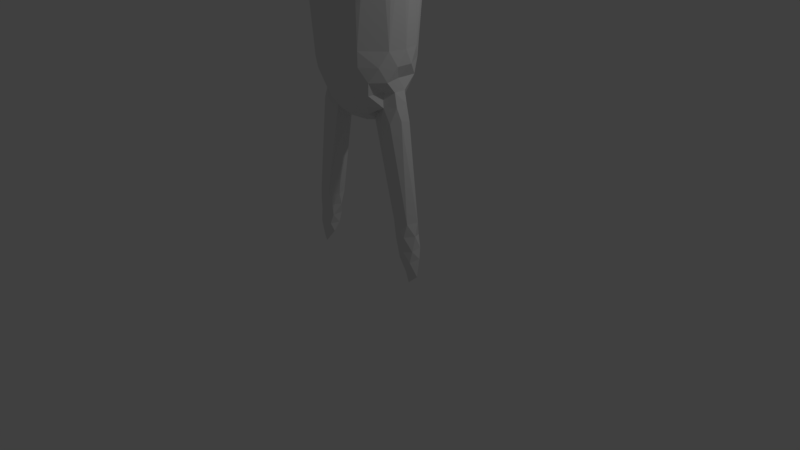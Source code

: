 # Source: char.blend  (saved by Blender 2.79.0; exported with 4.5.12 LTS)
import bpy
from mathutils import Matrix  # noqa: F401  (used for matrix-valued properties, if any)

bpy.ops.wm.read_factory_settings(use_empty=True)
scene = bpy.context.scene
scene.name = 'Scene'

# ---- collections
col_collection_1 = bpy.data.collections.new('Collection 1'); scene.collection.children.link(col_collection_1)

# ---- world
world_world = bpy.data.worlds.new('World'); scene.world = world_world
world_world.color = (0.05088, 0.05088, 0.05088)
world_world.use_sun_shadow = False
world_world.sun_shadow_jitter_overblur = 0.0
world_world.cycles.sampling_method = 'MANUAL'

# ---- cameras
cam_camera = bpy.data.cameras.new('Camera')
cam_camera.clip_end = 100.0
cam_camera.lens = 35.0
cam_camera.sensor_width = 32.0
cam_camera.sensor_height = 18.0
cam_camera.ortho_scale = 7.314
cam_camera.dof.focus_distance = 0.0
cam_camera.dof.aperture_fstop = 128.0

# ---- lights
light_lamp = bpy.data.lights.new('Lamp', 'POINT')
light_lamp.transmission_factor = 0.0
light_lamp.cutoff_distance = 30.0
light_lamp.energy = 100.0
light_lamp.shadow_buffer_clip_start = 1.001
light_lamp.shadow_soft_size = 0.1
light_lamp.shadow_maximum_resolution = 0.006
light_lamp.use_absolute_resolution = True

# ---- meshes
me_sphere_006 = bpy.data.meshes.new('Sphere.006')
me_sphere_006.from_pydata([(0.4116, 0.1432, -3.474), (0.7881, 0.1366, -5.678), (0.5671, 0.1788, -3.939), (0.7582, 0.1549, -5.209), (0.7766, 0.1538, -5.373), (0.5746, 0.09575, -3.604), (0.4894, 0.04429, -3.315), (0.6295, 0.06702, -3.741), (0.6751, 0.07183, -3.954), (0.882, 0.05722, -5.486), (0.8501, 0.03626, -5.162), (0.8987, 0.02458, -5.633), (0.5562, -0.003234, -3.451), (0.8728, -0.03562, -5.326), (0.8916, -0.01564, -5.875), (0.6671, -0.07757, -3.924), (0.5746, -0.09575, -3.604), (0.6165, -0.1057, -3.773), (0.8673, -0.08872, -5.519), (0.8026, -0.1222, -5.17), (0.8433, -0.1135, -5.669), (0.407, -0.07431, -3.25), (0.4659, -0.1335, -3.466), (0.5664, -0.1819, -3.972), (0.7722, -0.1549, -5.342), (0.4356, -0.1675, -3.626), (0.4628, -0.1854, -3.797), (0.734, -0.1573, -5.51), (0.7811, -0.1171, -5.807), (0.662, -0.1664, -5.225), (0.7877, -0.06357, -5.974), (0.3908, -0.1643, -3.999), (0.6239, -0.1355, -5.398), (0.3125, -0.09895, -3.49), (0.2994, -0.09038, -3.647), (0.3155, -0.1057, -3.821), (0.6453, -0.08171, -5.674), (0.2949, -0.04429, -3.346), (0.5328, -0.0679, -5.212), (0.5479, -0.003228, -5.378), (0.5818, -0.003229, -5.534), (0.6605, -0.003234, -5.803), (0.3054, 0.03497, -4.013), (0.2829, 0.0518, -3.495), (0.2847, 0.06112, -3.649), (0.2956, 0.06797, -3.824), (0.5508, 0.0912, -5.242), (0.6417, 0.07634, -5.674), (0.6236, 0.1401, -5.366), (0.6535, 0.1326, -5.523), (0.7478, 0.0739, -5.916), (0.3484, 0.09847, -3.338), (0.4245, 0.1819, -3.994), (0.4034, 0.1637, -3.631), (0.9859, 0.1537, -1.436), (2.923, 0.1382, -1.498), (2.751, 0.1536, -1.508), (1.145, 0.1383, -1.498), (0.8393, 0.1173, -1.484), (3.075, 0.0541, -1.536), (2.751, -1.954e-05, -1.591), (1.145, -5.013e-06, -1.572), (0.8393, -0.02752, -1.544), (3.199, -0.04255, -1.508), (0.7107, -0.08481, -1.491), (2.751, -0.1537, -1.508), (2.563, -0.1631, -1.515), (0.8393, -0.1383, -1.433), (2.563, -0.1924, -1.368), (2.751, -0.1707, -1.335), (1.145, -0.1537, -1.342), (0.9859, -0.1303, -1.319), (2.563, -0.109, -1.243), (0.8393, -0.07836, -1.289), (3.075, -0.02761, -1.267), (2.923, -0.03246, -1.243), (2.751, -0.03607, -1.225), (0.6053, 0.03606, -1.319), (2.751, 0.1306, -1.275), (2.563, 0.1631, -1.297), (2.563, 0.1924, -1.444), (1.31, 0.1199, -1.526), (2.563, 0.109, -1.569), (0.6053, 0.03606, -1.493), (0.9859, 0.03057, -1.559), (2.923, -2.112e-05, -1.572), (2.563, -0.03829, -1.598), (1.31, -0.0331, -1.572), (2.923, -0.1383, -1.498), (1.145, -0.1383, -1.498), (0.9859, -0.1303, -1.493), (3.349, -0.03607, -1.421), (1.31, -0.1567, -1.471), (3.075, -0.1387, -1.433), (0.5269, -0.06491, -1.406), (2.923, -0.1537, -1.342), (3.199, -0.09241, -1.344), (1.31, -0.141, -1.312), (1.145, -0.03246, -1.243), (1.31, -6.469e-06, -1.236), (2.563, 0.03825, -1.213), (0.9859, 0.05997, -1.261), (0.8393, 0.07835, -1.289), (1.145, 0.1176, -1.288), (3.199, 0.09236, -1.344), (2.923, 0.1382, -1.313), (1.31, 0.141, -1.312), (-0.6873, 0.1632, -5.372), (-0.3803, 0.1536, -3.794), (-0.5763, 0.1199, -5.221), (-0.614, 0.08706, -5.543), (-0.3303, 0.07507, -3.991), (-0.6357, 0.05397, -5.688), (-0.558, 0.03245, -5.391), (-0.2966, -0.02759, -3.479), (-0.2949, -0.03244, -3.632), (-0.5304, -0.03309, -5.228), (-0.3303, -0.07507, -3.991), (-0.614, -0.08706, -5.543), (-0.666, -0.09973, -5.684), (-0.3543, -0.09239, -3.344), (-0.6307, -0.1567, -5.213), (-0.7992, -0.09423, -5.901), (-0.4008, -0.03827, -3.186), (-0.4611, -0.1387, -3.454), (-0.5474, -0.1924, -3.959), (-0.7731, -0.1537, -5.52), (-0.7823, -0.1537, -5.357), (-0.818, -0.1303, -5.661), (-0.7881, -0.141, -5.189), (-0.6708, -0.109, -3.94), (-0.8807, -0.03246, -5.343), (-0.8949, -0.03057, -5.501), (-0.593, 0.09239, -3.587), (-0.6173, 0.1631, -3.948), (-0.7881, 0.141, -5.189), (-0.851, 0.07835, -5.893), (-0.8022, 0.1448, -5.515), (-0.7918, 0.1383, -5.665), (-0.4065, 0.1387, -3.462), (-0.4717, 0.1924, -3.97), (-0.3933, 0.1536, -3.617), (-0.324, 0.06173, -3.349), (-0.6673, -0.0234, -5.814), (-0.313, -0.07071, -3.804), (-0.603, -0.1176, -5.384), (-0.3933, -0.1536, -3.617), (-0.5517, -0.1707, -3.768), (-0.5068, -0.06173, -3.321), (-0.8452, -0.01838, -6.022), (-0.8932, -0.0459, -5.78), (-0.661, -0.03605, -3.752), (-0.8626, -1.002e-07, -5.178), (-0.6998, 0.03827, -3.936), (-0.9014, 0.02751, -5.649), (-0.611, 0.1307, -3.76), (-0.8357, 0.1176, -5.349), (-0.4764, 0.09239, -3.326), (-2.751, 0.1307, -1.275), (-2.563, 0.1387, -1.267), (-1.31, 0.1199, -1.286), (-0.7107, 0.08481, -1.321), (-0.8393, -2.632e-07, -1.265), (-2.751, -0.03605, -1.225), (-1.31, -0.03309, -1.239), (-0.5269, -0.02484, -1.346), (-2.563, -0.1387, -1.267), (-2.751, -0.1707, -1.335), (-0.8393, -0.1383, -1.378), (-3.075, -0.1387, -1.433), (-3.349, -0.03244, -1.427), (-2.923, -0.1383, -1.498), (-2.751, -0.1536, -1.508), (-1.31, -0.141, -1.5), (-1.145, -0.1383, -1.498), (-3.199, -0.06173, -1.498), (-0.6053, -0.05235, -1.484), (-0.8393, -0.05397, -1.536), (-2.923, -1.949e-06, -1.572), (-3.199, 0.09239, -1.468), (-2.923, 0.1383, -1.498), (-1.31, 0.141, -1.5), (-2.563, 0.1812, -1.481), (-3.075, 0.1387, -1.378), (-0.8393, 0.1383, -1.378), (-2.923, 0.1383, -1.313), (-1.145, 0.1383, -1.313), (-3.199, 0.06173, -1.313), (-0.9859, 0.03057, -1.252), (-2.563, -1.701e-06, -1.21), (-1.145, -5.26e-07, -1.239), (-3.075, -0.02759, -1.267), (-2.923, -0.03244, -1.243), (-0.7107, -0.06663, -1.306), (-3.199, -0.09239, -1.344), (-1.145, -0.1383, -1.313), (-0.9859, -0.1303, -1.319), (-2.923, -0.1536, -1.342), (-1.31, -0.1567, -1.341), (-2.563, -0.1812, -1.481), (-0.9859, -0.1303, -1.493), (-2.563, -0.07507, -1.587), (-2.751, -1.841e-06, -1.591), (-1.31, -6.198e-07, -1.575), (-1.145, -4.754e-07, -1.572), (-3.075, 0.02759, -1.544), (-0.9859, 0.03057, -1.559), (-2.563, 0.07506, -1.587), (-2.751, 0.1536, -1.508), (-1.145, 0.1537, -1.469), (-0.9859, 0.1537, -1.436), (0.0, 0.7846, -1.687), (0.1104, 0.5548, -1.109), (0.1531, 0.7696, -1.687), (0.1223, 0.6148, -3.467), (0.2546, 0.6145, -1.28), (0.2828, 0.6828, -1.475), (0.3003, 0.7249, -1.687), (0.2596, 0.6268, -3.1), (0.2547, 0.6148, -3.287), (0.3143, 0.4704, -1.109), (0.4359, 0.6524, -1.687), (0.2665, 0.3989, -3.777), (0.1442, 0.2159, -3.984), (0.5548, 0.5548, -1.687), (0.4705, 0.4705, -3.287), (0.3989, 0.3989, -3.632), (0.1298, 0.08671, -0.8005), (0.5212, 0.3482, -3.467), (0.3989, 0.2665, -3.777), (0.1101, 0.07354, -4.039), (0.5226, 0.2165, -1.109), (0.6828, 0.2828, -1.475), (0.7249, 0.3003, -1.687), (0.4705, 0.09359, -3.777), (0.3061, -2.553e-07, -0.8647), (0.6785, -2.921e-07, -3.1), (0.4359, -0.08671, -0.969), (0.5226, -0.2165, -1.109), (0.6145, -0.2546, -1.28), (0.7249, -0.3003, -1.687), (0.2546, -0.1701, -0.8647), (0.6524, -0.4359, -1.687), (0.4704, -0.4704, -1.28), (0.5548, -0.5548, -1.687), (0.3989, -0.3989, -3.632), (0.3392, -0.3392, -3.777), (0.2469, -0.3696, -0.969), (0.4106, -0.6145, -1.475), (0.4359, -0.6524, -1.687), (0.3769, -0.5641, -3.1), (0.2165, -0.5226, -1.109), (0.3003, -0.7249, -1.687), (0.2399, -0.5791, -3.467), (0.09936, -0.2399, -3.984), (0.1324, -0.6654, -3.1), (0.07354, -0.3697, -3.896), (-6.835e-08, -0.7846, -1.687), (-2.761e-09, -0.4798, -3.777), (-0.08671, -0.4359, -0.969), (-0.1442, -0.7249, -1.475), (-0.1298, -0.6527, -3.287), (-0.2165, -0.5226, -1.109), (-0.2399, -0.5791, -3.467), (-0.1442, -0.3482, -3.896), (-0.3696, -0.5531, -1.28), (-0.4106, -0.6145, -1.475), (-0.4359, -0.6524, -1.687), (-0.3769, -0.5641, -3.1), (-0.3697, -0.5533, -3.287), (-0.4432, -0.4432, -3.467), (-0.1836, -0.1836, -3.984), (-0.3696, -0.2469, -0.969), (-0.5641, -0.3769, -3.1), (-0.5533, -0.3697, -3.287), (-0.5791, -0.2399, -3.467), (-0.4359, -0.08671, -0.969), (-0.6654, -0.1324, -3.1), (-0.1561, -2.494e-07, -0.8005), (-0.4798, -1.606e-07, -3.777), (-0.3003, 0.05973, -0.8647), (-0.4359, 0.08671, -0.969), (-0.6654, 0.1324, -3.1), (-0.6527, 0.1298, -3.287), (-0.6145, 0.2546, -1.28), (-0.5791, 0.2399, -3.467), (-0.3696, 0.2469, -0.969), (-0.5641, 0.3769, -3.1), (-0.5533, 0.3697, -3.287), (-0.4691, 0.3134, -3.632), (-0.2165, 0.2165, -0.8647), (-0.4703, 0.4703, -1.28), (-0.5548, 0.5548, -1.687), (-0.4432, 0.4432, -3.467), (-0.3392, 0.3392, -3.777), (-0.2469, 0.3696, -0.969), (-0.3143, 0.4703, -1.109), (-0.07354, 0.1101, -4.039), (-0.2546, 0.6145, -1.28), (-0.3003, 0.7249, -1.687), (-0.1836, 0.4432, -3.777), (-0.05973, 0.3003, -0.8647), (-0.1442, 0.7249, -1.475), (-0.1298, 0.6526, -3.287), (-0.1223, 0.6148, -3.467), (-0.05065, 0.2547, -3.984), (0.0, 0.4445, -0.969), (0.0, 0.6652, -1.28), (0.1701, 0.4106, -0.969), (0.2159, 0.5212, -3.632), (0.1442, 0.3482, -3.896), (0.1701, 0.2546, -0.8647), (0.3482, 0.5212, -3.467), (0.3143, 0.3143, -0.969), (0.4704, 0.4704, -1.28), (0.5226, 0.5226, -1.475), (0.4798, 0.4798, -3.1), (0.6524, 0.4359, -1.687), (0.3134, 0.2094, -3.896), (0.6145, 0.2546, -1.28), (0.6268, 0.2596, -3.1), (0.4359, 0.08671, -0.969), (0.7696, 0.1531, -1.687), (0.6527, 0.1298, -3.287), (0.5657, -2.553e-07, -1.109), (0.7846, -3.15e-07, -1.687), (0.7696, -0.1531, -1.687), (0.6527, -0.1298, -3.287), (0.6268, -0.2596, -3.1), (0.5791, -0.2399, -3.467), (0.2399, -0.09936, -3.984), (0.3696, -0.2469, -0.969), (0.6145, -0.4106, -1.475), (0.5533, -0.3697, -3.287), (0.1104, -0.1104, -0.8005), (0.4, -0.4, -1.109), (0.4432, -0.4432, -3.467), (0.2665, -0.2665, -3.896), (0.0936, -0.0936, -4.039), (0.3697, -0.5533, -3.287), (0.1172, -0.2828, -0.8647), (0.2546, -0.6145, -1.28), (0.2159, -0.5212, -3.632), (0.1836, -0.4432, -3.777), (0.08671, -0.4359, -0.969), (0.1442, -0.7249, -1.475), (0.1531, -0.7696, -1.687), (0.1298, -0.6527, -3.287), (-2.067e-08, -0.5657, -1.109), (-6.835e-08, -0.6652, -1.28), (5.79e-08, -0.6268, -3.467), (-4.32e-08, -0.5641, -3.632), (-0.05973, -0.3003, -0.8647), (-0.1531, -0.7696, -1.687), (-0.1324, -0.6654, -3.1), (-0.05065, -0.2547, -3.984), (-0.05973, -0.1442, -0.8005), (-0.3003, -0.7249, -1.687), (-0.2159, -0.5212, -3.632), (-0.1836, -0.4432, -3.777), (-0.2469, -0.3696, -0.969), (-0.5548, -0.5548, -1.687), (-0.3392, -0.3392, -3.777), (-0.4704, -0.3143, -1.109), (-0.5531, -0.3696, -1.28), (-0.6145, -0.4106, -1.475), (-0.6524, -0.4359, -1.687), (-0.4691, -0.3134, -3.632), (-0.3134, -0.2094, -3.896), (-0.2828, -0.1172, -0.8647), (-0.7249, -0.3003, -1.687), (-0.1223, -0.05065, -4.039), (-0.5548, -0.1104, -1.109), (-0.7249, -0.1442, -1.475), (-0.7696, -0.1531, -1.687), (-0.6527, -0.1298, -3.287), (-0.7846, -7.653e-08, -1.687), (-0.6268, -2.516e-07, -3.467), (-0.5548, 0.1104, -1.109), (-0.7696, 0.1531, -1.687), (-0.6828, 0.2828, -1.475), (-0.7249, 0.3003, -1.687), (-0.4704, 0.3143, -1.109), (-0.6524, 0.4359, -1.687), (-0.2665, 0.2665, -3.896), (-0.4106, 0.6145, -1.475), (-0.4359, 0.6524, -1.687), (-0.3769, 0.5641, -3.1), (-0.3697, 0.5533, -3.287), (-0.3134, 0.4691, -3.632), (-0.05973, 0.1442, -0.8005), (-0.1104, 0.5548, -1.109), (-0.1531, 0.7696, -1.687), (-0.1324, 0.6654, -3.1), (-0.1101, 0.5533, -3.632), (1.186e-07, 0.4798, -3.777), (0.0, 0.2472, 0.7608), (0.0, 0.6472, 0.4702), (0.0, 0.7608, 0.2472), (0.0, 0.8, -3.497e-08), (0.0, 0.4702, -0.6472), (0.1799, 0.4344, 0.6472), (0.2477, 0.5979, 0.4702), (0.2912, 0.7029, 0.2472), (0.3061, 0.7391, -3.497e-08), (0.2912, 0.7029, -0.2472), (0.2477, 0.5979, -0.4702), (0.1799, 0.4344, -0.6472), (0.1748, 0.1748, 0.7608), (0.3325, 0.3325, 0.6472), (0.4576, 0.4576, 0.4702), (0.538, 0.538, 0.2472), (0.5657, 0.5657, -3.497e-08), (0.538, 0.538, -0.2472), (0.4576, 0.4576, -0.4702), (0.3325, 0.3325, -0.6472), (0.4344, 0.1799, 0.6472), (0.5979, 0.2477, 0.4702), (0.7029, 0.2912, 0.2472), (0.7391, 0.3061, -3.497e-08), (0.7029, 0.2912, -0.2472), (0.5979, 0.2477, -0.4702), (0.4344, 0.1799, -0.6472), (0.2472, -2.955e-07, 0.7608), (0.4702, -3.179e-07, 0.6472), (0.6472, -3.477e-07, 0.4702), (0.7608, -3.775e-07, 0.2472), (0.8, -3.477e-07, -3.497e-08), (0.7608, -4.073e-07, -0.2472), (0.6472, -3.477e-07, -0.4702), (0.4702, -3.179e-07, -0.6472), (0.4344, -0.1799, 0.6472), (0.5979, -0.2477, 0.4702), (0.7029, -0.2912, 0.2472), (0.7391, -0.3061, -3.497e-08), (0.7029, -0.2912, -0.2472), (0.5979, -0.2477, -0.4702), (0.4344, -0.1799, -0.6472), (0.1748, -0.1748, 0.7608), (0.3325, -0.3325, 0.6472), (0.4576, -0.4576, 0.4702), (0.538, -0.538, 0.2472), (0.5657, -0.5657, -3.497e-08), (0.538, -0.538, -0.2472), (0.4576, -0.4576, -0.4702), (0.3325, -0.3325, -0.6472), (0.1799, -0.4344, 0.6472), (0.2477, -0.5979, 0.4702), (0.2912, -0.7029, 0.2472), (0.3061, -0.7391, -3.497e-08), (0.2912, -0.7029, -0.2472), (0.2477, -0.5979, -0.4702), (0.1799, -0.4344, -0.6472), (-7.161e-08, -0.2472, 0.7608), (-1.387e-07, -0.4702, 0.6472), (-1.536e-07, -0.6472, 0.4702), (-1.387e-07, -0.7608, 0.2472), (-1.089e-07, -0.8, -3.497e-08), (-1.983e-07, -0.7608, -0.2472), (-1.536e-07, -0.6472, -0.4702), (-1.387e-07, -0.4702, -0.6472), (-0.1799, -0.4344, 0.6472), (-0.2477, -0.5979, 0.4702), (-0.2912, -0.7029, 0.2472), (-0.3061, -0.7391, -3.497e-08), (-0.2912, -0.7029, -0.2472), (-0.2477, -0.5979, -0.4702), (-0.1799, -0.4344, -0.6472), (-0.1748, -0.1748, 0.7608), (-0.3325, -0.3325, 0.6472), (-0.4576, -0.4576, 0.4702), (-0.538, -0.538, 0.2472), (-0.5657, -0.5657, -3.497e-08), (-0.538, -0.538, -0.2472), (-0.4576, -0.4576, -0.4702), (-0.3325, -0.3325, -0.6472), (-2.408e-07, -3.604e-07, 0.8), (-0.4344, -0.1799, 0.6472), (-0.5979, -0.2477, 0.4702), (-0.7029, -0.2912, 0.2472), (-0.7391, -0.3061, -3.497e-08), (-0.7029, -0.2912, -0.2472), (-0.5979, -0.2477, -0.4702), (-0.4344, -0.1799, -0.6472), (-0.2472, -1.391e-07, 0.7608), (-0.4702, -4.964e-08, 0.6472), (-0.6472, 9.96e-09, 0.4702), (-0.7608, -4.964e-08, 0.2472), (-0.8, -4.964e-08, -3.497e-08), (-0.7608, 6.956e-08, -0.2472), (-0.6472, 9.96e-09, -0.4702), (-0.4702, -4.964e-08, -0.6472), (0.0, -2.607e-07, -0.8), (-0.4344, 0.1799, 0.6472), (-0.5979, 0.2477, 0.4702), (-0.7029, 0.2912, 0.2472), (-0.7391, 0.3061, -3.497e-08), (-0.7029, 0.2912, -0.2472), (-0.5979, 0.2477, -0.4702), (-0.4344, 0.1799, -0.6472), (-0.1748, 0.1748, 0.7608), (-0.3325, 0.3325, 0.6472), (-0.4576, 0.4576, 0.4702), (-0.538, 0.538, 0.2472), (-0.5657, 0.5657, -3.497e-08), (-0.538, 0.538, -0.2472), (-0.4576, 0.4576, -0.4702), (-0.3325, 0.3325, -0.6472), (-0.1799, 0.4344, 0.6472), (-0.2477, 0.5979, 0.4702), (-0.2912, 0.7029, 0.2472), (-0.3061, 0.7391, -3.497e-08), (-0.2912, 0.7029, -0.2472), (-0.2477, 0.5979, -0.4702), (-0.1799, 0.4344, -0.6472), (2.339e-07, 0.4702, 0.6472), (4.276e-07, 0.7608, -0.2472), (3.978e-07, 0.6472, -0.4702), (-0.7396, 0.06927, -1.509), (-0.5516, -0.14, -3.613), (0.7012, 0.1176, -1.406), (0.6799, -0.09347, -1.343)], [], [(46, 52, 3), (48, 46, 3), (43, 6, 51), (53, 43, 0), (30, 50, 14), (48, 3, 4), (49, 48, 4), (1, 49, 11), (51, 6, 0), (47, 49, 1), (50, 47, 1), (49, 4, 9), (0, 6, 12), (5, 0, 12), (2, 234, 8), (3, 8, 10), (4, 3, 10), (4, 10, 13), (8, 234, 7), (7, 5, 16, 17), (15, 7, 17), (10, 8, 15), (9, 13, 18), (10, 15, 19), (11, 18, 20), (16, 22, 12), (12, 21, 22), (13, 19, 24), (18, 13, 24), (15, 17, 23), (16, 22, 25), (16, 25, 26), (23, 17, 26), (19, 23, 29), (25, 22, 329), (29, 23, 31), (22, 37, 33), (25, 22, 33), (20, 27, 36), (31, 26, 35), (25, 33, 34), (26, 35, 34, 25), (31, 35, 330), (29, 31, 330), (29, 330, 38), (32, 29, 38), (32, 38, 39), (38, 330, 42), (35, 34, 44, 45), (42, 45, 35), (33, 37, 43), (34, 33, 43, 44), (36, 40, 47), (38, 42, 46), (39, 38, 46), (42, 45, 318), (40, 39, 49), (51, 21, 6), (43, 37, 51), (41, 47, 50), (44, 43, 53), (45, 44, 53, 234), (53, 0, 5), (2, 8, 52), (9, 18, 11), (20, 28, 14), (32, 40, 36), (48, 49, 46), (49, 47, 40), (234, 2, 52), (8, 3, 52), (9, 11, 49), (14, 50, 1), (11, 14, 1), (4, 13, 9), (7, 15, 8), (7, 234, 5), (20, 14, 11), (12, 6, 21), (16, 5, 12), (19, 13, 10), (28, 30, 14), (23, 19, 15), (24, 27, 18), (20, 18, 27), (26, 17, 16), (29, 24, 19), (21, 37, 22), (26, 31, 23), (32, 27, 24, 29), (36, 28, 20), (36, 41, 28), (36, 27, 32), (41, 30, 28), (39, 40, 32), (41, 36, 47), (21, 51, 37), (318, 46, 42), (39, 46, 49), (50, 30, 41), (52, 46, 318), (234, 52, 318), (0, 43, 51), (102, 54, 58), (520, 102, 58, 83), (55, 104, 59), (80, 56, 82), (81, 80, 82), (54, 57, 84), (58, 54, 84), (104, 91, 63), (59, 104, 63), (56, 55, 85, 60), (82, 56, 60), (57, 81, 61), (84, 57, 61), (58, 84, 62), (83, 62, 58), (55, 59, 85), (81, 82, 87), (61, 81, 87), (82, 60, 86), (87, 82, 86), (83, 62, 64), (85, 59, 63), (94, 83, 64), (84, 61, 90), (62, 84, 90), (85, 63, 88), (60, 85, 88, 65), (86, 60, 65), (61, 87, 89), (90, 61, 89), (87, 86, 66, 92), (89, 87, 92), (62, 90, 64), (88, 63, 93), (86, 65, 66), (63, 91, 96), (93, 63, 96), (64, 90, 67), (66, 65, 68), (92, 66, 68), (90, 89, 70), (88, 93, 95), (65, 88, 95, 69), (68, 65, 69), (89, 92, 70), (92, 68, 97), (70, 92, 97), (90, 70, 71), (67, 90, 71), (64, 67, 521), (94, 64, 521), (68, 69, 72), (97, 68, 72), (67, 71, 73), (521, 67, 73), (95, 93, 96), (70, 97, 98), (71, 70, 98), (95, 96, 74, 75), (69, 95, 75, 76), (72, 69, 76), (97, 72, 99), (98, 97, 99), (99, 72, 100), (71, 98, 101), (73, 71, 101), (72, 76, 100), (521, 73, 77), (94, 521, 77), (96, 91, 104), (73, 101, 102), (74, 96, 104), (77, 73, 102), (76, 75, 105, 78), (100, 76, 78), (98, 99, 103), (101, 98, 103), (75, 74, 105), (105, 74, 104), (94, 77, 83), (100, 78, 79), (99, 100, 79, 106), (103, 99, 106), (79, 78, 80), (106, 79, 80), (101, 103, 57), (105, 104, 55), (78, 105, 55, 56), (80, 78, 56), (103, 106, 57), (106, 80, 81), (57, 106, 81), (101, 57, 54), (102, 101, 54), (77, 102, 520), (83, 77, 520), (134, 155, 108, 140), (135, 134, 140), (156, 135, 107), (137, 156, 107), (138, 137, 112), (136, 138, 112), (289, 157, 139, 141), (141, 139, 142), (135, 140, 109), (107, 135, 109), (139, 157, 142), (107, 109, 113), (137, 107, 113), (136, 112, 143), (149, 136, 143), (137, 113, 110), (112, 137, 110), (142, 157, 114), (141, 142, 114), (157, 123, 142), (141, 114, 115), (108, 141, 115), (109, 140, 111, 116), (113, 109, 116), (108, 115, 144), (110, 113, 118), (142, 123, 120), (112, 110, 118), (114, 142, 120), (112, 118, 119), (143, 112, 119), (149, 143, 122), (116, 111, 117), (113, 116, 145), (118, 113, 145), (116, 117, 121), (145, 116, 121), (115, 114, 120, 146), (122, 143, 119), (144, 115, 146), (144, 146, 368), (121, 117, 368), (118, 145, 126), (119, 118, 126), (146, 120, 124), (122, 119, 128), (119, 126, 128), (145, 121, 127), (126, 145, 127), (368, 146, 147), (368, 147, 125), (121, 368, 125), (146, 124, 519), (147, 146, 519), (121, 125, 129), (127, 121, 129), (120, 123, 148), (124, 120, 148), (519, 124, 275), (125, 147, 130), (129, 125, 130), (122, 128, 150), (127, 129, 131), (126, 127, 131, 132), (128, 126, 132), (124, 148, 377), (519, 377, 124), (147, 519, 151), (130, 147, 151), (151, 519, 377), (129, 130, 152), (131, 129, 152), (128, 132, 150), (152, 130, 153), (150, 132, 154), (130, 151, 153), (122, 150, 149), (151, 377, 133), (151, 133, 155), (149, 150, 136), (153, 151, 155), (131, 152, 156), (132, 131, 156), (132, 156, 137), (148, 123, 157), (154, 132, 137), (377, 148, 157, 285), (150, 154, 136), (153, 155, 134), (152, 153, 134, 135), (156, 152, 135), (137, 156, 138), (154, 137, 138), (136, 154, 138), (133, 285, 157), (133, 157, 289), (180, 179, 183), (161, 518, 165), (180, 183, 187, 185), (208, 180, 185, 158), (182, 208, 158, 159), (181, 182, 159, 160), (209, 181, 160), (210, 209, 188), (184, 210, 188, 161), (183, 179, 187), (518, 184, 161), (209, 160, 186), (188, 209, 186), (161, 188, 162), (186, 160, 190), (188, 186, 190), (187, 179, 191), (185, 187, 191), (179, 170, 187), (161, 162, 193), (185, 191, 192), (165, 161, 193), (158, 185, 192, 163), (159, 158, 163, 189), (160, 159, 189, 164), (190, 160, 164), (187, 170, 194), (191, 187, 194), (188, 190, 196), (162, 188, 196), (162, 196, 193), (189, 163, 166), (164, 189, 166), (190, 164, 195), (196, 190, 195), (164, 166, 198), (195, 164, 198), (193, 196, 168), (192, 191, 194, 197), (163, 192, 197, 167), (166, 163, 167), (197, 194, 169), (165, 193, 176), (193, 168, 373), (196, 195, 200), (168, 196, 200), (197, 169, 171), (167, 197, 171, 172), (166, 167, 172, 199), (198, 166, 199, 173), (195, 198, 173, 174), (200, 195, 174), (168, 200, 373), (176, 193, 373), (169, 194, 175), (194, 170, 175), (373, 200, 177), (199, 172, 201), (173, 199, 201), (171, 169, 175), (171, 175, 178), (176, 373, 177), (172, 171, 178, 202), (201, 172, 202), (173, 201, 203), (174, 173, 203, 204), (200, 174, 204), (200, 204, 206), (177, 200, 206), (178, 175, 205), (201, 202, 207), (203, 201, 207), (176, 177, 518), (177, 206, 518), (206, 204, 209), (175, 170, 179), (205, 175, 179), (178, 205, 180), (202, 178, 180, 208), (207, 202, 208), (203, 207, 181), (204, 203, 181, 209), (207, 208, 182), (181, 207, 182), (206, 209, 210), (518, 206, 210), (180, 205, 179), (176, 518, 161), (176, 161, 165), (518, 210, 184), (302, 307, 215, 216), (305, 310, 223), (211, 302, 216, 213), (230, 305, 223), (393, 211, 213, 218), (303, 393, 218, 219), (304, 303, 219, 214), (394, 304, 214, 309), (395, 394, 309), (307, 212, 215), (215, 212, 220), (310, 395, 222), (213, 216, 217), (218, 213, 217), (301, 227, 311), (306, 301, 311, 308), (212, 306, 308, 220), (395, 309, 222), (214, 219, 312), (309, 214, 312), (310, 222, 318), (223, 310, 318), (217, 216, 221), (218, 217, 221), (216, 215, 314, 315), (223, 318, 230), (221, 216, 315, 224), (218, 221, 224, 316), (219, 218, 316, 225), (312, 219, 225), (308, 311, 313), (309, 312, 226), (220, 308, 313), (222, 309, 226), (215, 220, 314), (312, 225, 228), (226, 312, 228), (220, 313, 231), (222, 226, 229), (314, 220, 231), (318, 222, 229), (224, 315, 317), (316, 224, 317), (315, 314, 319, 232), (230, 318, 45), (317, 315, 232, 233), (316, 317, 233, 320), (227, 492, 334), (225, 316, 320, 323), (311, 227, 235), (228, 225, 323), (313, 311, 235, 321), (226, 228, 5), (231, 313, 321), (229, 226, 5, 234), (314, 231, 319), (228, 323, 12), (5, 228, 12), (231, 321, 324), (319, 231, 324, 77), (45, 42, 234), (232, 319, 77, 58), (233, 232, 58, 322), (338, 230, 42), (320, 233, 322), (235, 227, 334), (322, 58, 83, 62, 64, 325), (338, 42, 330), (320, 322, 325, 236), (323, 320, 236, 327), (12, 323, 327), (321, 235, 237), (324, 321, 237), (234, 5, 16), (77, 324, 521), (42, 234, 35), (520, 83, 64, 521, 77), (324, 237, 238), (234, 16, 25, 26), (521, 324, 238, 239), (35, 234, 26), (325, 64, 326), (236, 325, 326, 328), (327, 236, 328), (235, 334, 241), (12, 327, 329), (237, 235, 241), (328, 326, 240), (327, 328, 333), (329, 327, 333), (237, 241, 331), (238, 237, 331), (64, 239, 332), (330, 35, 337), (326, 64, 332, 240), (238, 331, 335), (26, 25, 245), (239, 238, 335, 243), (337, 35, 26), (332, 239, 243), (330, 337, 338), (240, 332, 242), (328, 240, 242), (329, 333, 336), (25, 329, 336, 245), (328, 242, 244, 250), (333, 328, 250, 339), (241, 334, 340), (336, 333, 339), (331, 241, 340, 247), (335, 331, 247), (26, 245, 246), (337, 26, 246), (332, 243, 248), (338, 337, 254), (242, 332, 248, 244), (246, 245, 342, 343), (243, 335, 251, 341), (337, 246, 343, 256), (248, 243, 341), (254, 337, 256), (244, 248, 249), (250, 244, 249), (340, 334, 356), (336, 339, 253), (245, 336, 253, 342), (335, 247, 251), (339, 250, 255, 347), (253, 339, 347), (247, 340, 344), (251, 247, 344), (256, 343, 254), (248, 341, 345), (249, 248, 345, 252), (250, 249, 252, 255), (341, 251, 348, 349), (254, 343, 258, 256), (345, 341, 349), (254, 256, 355), (252, 345, 346), (255, 252, 346), (340, 356, 352), (344, 340, 352), (342, 253, 351), (251, 344, 348), (343, 342, 351, 258), (347, 255, 354, 261), (253, 347, 261, 350), (344, 352, 259), (351, 253, 350), (348, 344, 259), (256, 258, 264), (345, 349, 260), (355, 256, 264), (346, 345, 260, 257), (255, 346, 257, 354), (338, 254, 355), (264, 258, 359), (257, 260, 353), (354, 257, 353), (350, 261, 263), (351, 350, 263, 358), (348, 259, 262), (258, 351, 358, 359), (349, 348, 262), (263, 261, 269), (259, 352, 360), (262, 259, 360), (349, 262, 265), (260, 349, 265, 266), (353, 260, 266, 357), (354, 353, 357, 268), (261, 354, 268, 269), (264, 368, 271), (357, 266, 267), (355, 264, 271), (268, 357, 267), (338, 355, 271), (263, 269, 270), (358, 263, 270), (359, 358, 362), (264, 359, 362, 368), (360, 352, 369), (358, 270, 367), (262, 360, 363), (362, 358, 367), (265, 262, 363, 364), (266, 265, 364, 365), (267, 266, 365, 361), (268, 267, 361, 273), (269, 268, 273, 274), (352, 356, 369), (270, 269, 274), (361, 365, 366), (273, 361, 366), (270, 274, 275), (360, 369, 272), (367, 270, 275), (363, 360, 272), (367, 275, 147), (362, 367, 147), (368, 362, 147), (365, 364, 373), (366, 365, 373, 370), (273, 366, 370), (338, 271, 371), (371, 271, 117), (273, 370, 374, 277), (274, 273, 277, 375), (275, 274, 375), (272, 369, 276), (363, 272, 276, 372), (364, 363, 372, 193), (373, 364, 193), (271, 368, 117), (370, 373, 374), (147, 519, 279), (368, 147, 279, 117), (374, 373, 177, 376), (277, 374, 376), (369, 356, 278), (275, 375, 377), (277, 376, 379, 282), (375, 277, 282, 283), (369, 278, 280), (377, 375, 283), (276, 369, 280, 281), (519, 377, 133), (372, 276, 281, 378), (279, 519, 133), (193, 372, 378, 161), (117, 279, 111), (373, 193, 161, 518), (177, 518, 373), (279, 133, 155, 108), (161, 378, 284), (111, 279, 108), (518, 161, 284, 380), (379, 518, 380, 381), (371, 117, 111), (282, 379, 381), (377, 283, 285), (133, 285, 377), (283, 282, 287, 288), (285, 283, 288), (281, 280, 286), (133, 285, 289), (378, 281, 286, 382), (108, 133, 289), (284, 378, 382), (381, 380, 383), (282, 381, 383, 287), (108, 294, 384), (380, 284, 291, 385), (111, 108, 384), (383, 380, 385, 292), (371, 111, 384), (287, 383, 292), (280, 278, 290), (285, 288, 293), (286, 280, 290), (289, 285, 293), (108, 289, 294), (284, 382, 291), (293, 288, 388), (286, 290, 295), (289, 293, 389), (382, 286, 295, 296), (294, 289, 389), (291, 382, 296), (292, 385, 386), (371, 384, 297), (287, 292, 386, 387), (338, 371, 297), (288, 287, 387, 388), (385, 291, 298), (386, 385, 299), (387, 386, 299), (290, 278, 390), (293, 388, 304), (389, 293, 304), (294, 389, 300), (291, 296, 298), (384, 294, 300), (304, 388, 303), (295, 290, 301, 306), (389, 304, 394), (296, 295, 306, 391), (300, 389, 394), (298, 296, 391), (384, 300, 305), (385, 298, 302), (297, 384, 305), (299, 385, 302, 392), (297, 305, 230), (387, 299, 392, 393), (390, 278, 492), (338, 297, 230), (388, 387, 393, 303), (290, 390, 301), (392, 302, 211), (393, 392, 211), (390, 492, 227), (301, 390, 227), (391, 306, 212), (300, 394, 395), (298, 391, 212, 307), (305, 300, 395, 310), (302, 298, 307), (147, 275, 519), (515, 396, 401), (390, 400, 407, 311), (516, 399, 404, 405), (397, 515, 401, 402), (517, 516, 405, 406), (398, 397, 402, 403), (400, 517, 406, 407), (399, 398, 403, 404), (311, 407, 415, 227), (405, 404, 412, 413), (402, 401, 409, 410), (406, 405, 413, 414), (403, 402, 410, 411), (396, 476, 408), (407, 406, 414, 415), (404, 403, 411, 412), (401, 396, 408, 409), (412, 411, 418, 419), (409, 408, 423, 416), (227, 415, 422), (413, 412, 419, 420), (410, 409, 416, 417), (414, 413, 420, 421), (411, 410, 417, 418), (408, 476, 423), (415, 414, 421, 422), (422, 421, 429, 430), (419, 418, 426, 427), (416, 423, 424), (227, 422, 430, 235), (420, 419, 427, 428), (417, 416, 424, 425), (421, 420, 428, 429), (418, 417, 425, 426), (426, 425, 432, 433), (423, 476, 438), (430, 429, 436, 437), (427, 426, 433, 434), (424, 423, 438, 431), (235, 430, 437, 241), (428, 427, 434, 435), (425, 424, 431, 432), (429, 428, 435, 436), (436, 435, 443, 444), (433, 432, 440, 441), (437, 436, 444, 445), (434, 433, 441, 442), (431, 438, 439), (241, 437, 445), (435, 434, 442, 443), (432, 431, 439, 440), (443, 442, 449, 450), (440, 439, 446, 447), (444, 443, 450, 451), (441, 440, 447, 448), (438, 476, 453), (445, 444, 451, 452), (442, 441, 448, 449), (439, 438, 453, 446), (241, 445, 452, 340), (446, 453, 454), (340, 452, 460, 352), (450, 449, 457, 458), (447, 446, 454, 455), (451, 450, 458, 459), (448, 447, 455, 456), (452, 451, 459, 460), (449, 448, 456, 457), (457, 456, 463, 464), (454, 453, 468, 461), (352, 460, 467), (458, 457, 464, 465), (455, 454, 461, 462), (459, 458, 465, 466), (456, 455, 462, 463), (453, 476, 468), (460, 459, 466, 467), (467, 466, 474, 475), (464, 463, 471, 472), (461, 468, 469), (352, 467, 475, 356), (465, 464, 472, 473), (462, 461, 469, 470), (466, 465, 473, 474), (463, 462, 470, 471), (474, 473, 481, 482), (471, 470, 478, 479), (475, 474, 482, 483), (472, 471, 479, 480), (469, 468, 477), (356, 475, 483, 369), (473, 472, 480, 481), (470, 469, 477, 478), (478, 477, 485, 486), (482, 481, 489, 490), (479, 478, 486, 487), (468, 476, 484), (483, 482, 490, 491), (480, 479, 487, 488), (477, 468, 484, 485), (369, 483, 491, 278), (481, 480, 488, 489), (489, 488, 496, 497), (486, 485, 493, 494), (492, 356, 278), (490, 489, 497, 498), (487, 486, 494, 495), (491, 490, 498, 499), (488, 487, 495, 496), (485, 484, 493), (278, 491, 499), (493, 484, 500, 501), (278, 499, 507, 290), (497, 496, 504, 505), (494, 493, 501, 502), (498, 497, 505, 506), (495, 494, 502, 503), (484, 476, 500), (499, 498, 506, 507), (496, 495, 503, 504), (507, 506, 513, 514), (504, 503, 510, 511), (501, 500, 508), (290, 507, 514, 390), (505, 504, 511, 512), (502, 501, 508, 509), (506, 505, 512, 513), (503, 502, 509, 510), (510, 509, 397, 398), (500, 476, 396), (514, 513, 517, 400), (511, 510, 398, 399), (508, 500, 396, 515), (390, 514, 400), (512, 511, 399, 516), (509, 508, 515, 397), (513, 512, 516, 517), (356, 241, 340), (492, 311, 227), (492, 390, 311), (111, 108, 144), (155, 133, 289), (377, 519, 275), (108, 155, 289, 141), (108, 155, 133), (45, 318, 234), (25, 16, 12, 329), (234, 53, 5), (140, 108, 111), (111, 117, 144), (117, 368, 144), (521, 64, 239), (376, 177, 518, 379), (318, 229, 234)])
me_sphere_006.use_remesh_preserve_volume = False
me_sphere_006.use_remesh_preserve_attributes = False
me_sphere_006.use_mirror_vertex_groups = False
me_sphere_006.update()
arm_armature_002 = bpy.data.armatures.new('Armature.002')  # bones are not reproduced

# ---- objects
ob_armature = bpy.data.objects.new('Armature', arm_armature_002)
ob_body = bpy.data.objects.new('Body', me_sphere_006)
ob_lamp = bpy.data.objects.new('Lamp', light_lamp)
ob_camera = bpy.data.objects.new('Camera', cam_camera)

# ---- transforms, parenting, visibility, modifiers, constraints
ob_armature.location = (0.006458, -0.1059, 1.878)
ob_armature.show_name = True
ob_armature.show_in_front = True
ob_armature.lineart.crease_threshold = 0.0
ob_body.parent = ob_armature
ob_body.matrix_parent_inverse = Matrix(((1.0, 0.0, 0.0, -0.006458), (0.0, 1.0, 0.0, 0.1059), (0.0, 0.0, 1.0, -1.878), (0.0, 0.0, 0.0, 1.0)))
ob_body.location = (0.0, 0.0, 5.906)
ob_body.scale = (1.0, 0.8, 1.0)
ob_body.lineart.crease_threshold = 0.0
_vg = ob_body.vertex_groups.new(name='Stomach')
for _i, _w in zip([0, 2, 5, 6, 7, 8, 12, 15, 16, 17, 21, 22, 23, 25, 26, 31, 33, 34, 35, 37, 42, 43, 44, 45, 51, 52, 53, 108, 111, 114, 115, 117, 120, 123, 124, 125, 130, 133, 134, 139, 140, 141, 142, 144, 146, 147, 148, 151, 153, 155, 157, 211, 213, 214, 215, 216, 217, 218, 219, 221, 222, 223, 224, 225, 226, 228, 229, 230, 232, 233, 234, 236, 240, 242, 244, 245, 246, 248, 249, 250, 252, 253, 254, 255, 256, 257, 258, 260, 261, 263, 264, 266, 267, 268, 269, 270, 271, 273, 274, 275, 277, 279, 282, 283, 285, 287, 288, 289, 291, 292, 293, 294, 297, 298, 299, 300, 302, 303, 304, 305, 307, 309, 310, 312, 315, 316, 317, 318, 320, 322, 323, 325, 326, 327, 328, 329, 330, 332, 333, 336, 337, 338, 339, 342, 343, 345, 346, 347, 350, 351, 353, 354, 355, 357, 358, 359, 361, 362, 365, 366, 367, 368, 370, 371, 373, 374, 375, 376, 377, 379, 380, 381, 383, 384, 385, 386, 387, 388, 389, 392, 393, 394, 395, 518, 519], [0.7216, 0.2083, 0.7248, 0.7805, 0.4288, 0.07269, 0.8208, 0.06938, 0.7063, 0.3651, 0.7499, 0.7821, 0.06035, 0.7736, 0.6173, 0.102, 0.6638, 0.622, 0.5961, 0.6773, 0.2773, 0.6202, 0.5846, 0.5413, 0.6822, 0.175, 0.6731, 0.5799, 0.3443, 0.5184, 0.4693, 0.609, 0.5998, 0.6172, 0.6589, 0.133, 0.06269, 0.6715, 0.0691, 0.6198, 0.1344, 0.57, 0.5902, 0.4404, 0.4998, 0.4242, 0.6882, 0.3314, 0.05103, 0.3848, 0.6891, 0.08193, 0.08105, 0.911, 0.004594, 0.04538, 0.08089, 0.9051, 0.9155, 0.08001, 0.8116, 0.7775, 0.07704, 0.9058, 0.8372, 0.8701, 0.6963, 0.8267, 0.01588, 0.0706, 0.6214, 0.9066, 0.06826, 0.06962, 0.06928, 0.8744, 0.812, 0.02672, 0.0699, 0.9232, 0.07053, 0.9386, 0.8878, 0.9265, 0.8914, 0.07104, 0.9114, 0.0287, 0.9393, 0.9269, 0.8741, 0.02892, 0.07146, 0.9186, 0.9224, 0.8797, 0.832, 0.9086, 0.8952, 0.8141, 0.8979, 0.5773, 0.8918, 0.8557, 0.7642, 0.8928, 0.8708, 0.721, 0.0006954, 0.07939, 0.8519, 0.7666, 0.8939, 0.005921, 0.08182, 0.8502, 0.04807, 0.9139, 0.9097, 0.8638, 0.007903, 0.8834, 0.815, 0.8981, 0.03761, 0.9045, 0.07487, 0.4125, 0.9047, 0.06752, 0.8917, 0.06386, 0.06559, 0.8957, 0.9127, 0.8613, 0.2944, 0.02235, 0.9176, 0.9116, 0.7325, 0.8629, 0.934, 0.922, 0.8973, 0.02852, 0.07065, 0.9407, 0.9411, 0.9313, 0.07108, 0.9252, 0.8932, 0.07147, 0.909, 0.8862, 0.07155, 0.7804, 0.02453, 0.07121, 0.7642, 0.6059, 0.07034, 0.8724, 0.001253, 0.06771, 0.8681, 0.0685, 0.7675, 0.07038, 0.02808, 0.07438, 0.07598, 0.7233, 0.0456, 0.08015, 0.8979, 0.8971, 0.8511, 0.08142, 0.9023, 0.8932, 0.8759, 0.003543, 0.6323]): _vg.add([_i], _w, 'REPLACE')
_vg = ob_body.vertex_groups.new(name='Chest')
for _i, _w in zip([54, 58, 62, 64, 67, 73, 77, 83, 84, 94, 101, 102, 161, 162, 165, 168, 176, 177, 184, 188, 193, 196, 200, 206, 210, 211, 212, 213, 215, 216, 217, 218, 219, 220, 221, 224, 225, 227, 231, 232, 233, 235, 236, 237, 238, 239, 240, 241, 242, 243, 244, 247, 248, 249, 250, 251, 252, 255, 257, 259, 260, 261, 262, 265, 266, 267, 268, 269, 272, 273, 274, 276, 277, 278, 280, 281, 282, 283, 284, 286, 287, 288, 290, 291, 292, 295, 296, 298, 299, 301, 302, 303, 306, 307, 308, 311, 313, 314, 315, 316, 317, 319, 320, 321, 322, 323, 324, 325, 326, 327, 328, 331, 332, 333, 334, 335, 339, 340, 341, 344, 345, 346, 347, 348, 349, 352, 353, 354, 356, 357, 360, 361, 363, 364, 365, 366, 369, 370, 372, 373, 374, 375, 376, 378, 379, 380, 381, 382, 383, 385, 386, 387, 388, 390, 391, 392, 393, 399, 400, 404, 405, 406, 407, 412, 413, 414, 415, 419, 420, 421, 422, 427, 428, 429, 430, 434, 435, 436, 437, 442, 443, 444, 445, 449, 450, 451, 452, 457, 458, 459, 460, 464, 465, 466, 467, 472, 473, 474, 475, 480, 481, 482, 483, 488, 489, 490, 491, 492, 496, 497, 498, 499, 504, 505, 506, 507, 511, 512, 513, 514, 516, 517, 518, 520, 521], [0.06142, 0.2296, 0.2408, 0.3027, 0.09233, 0.07722, 0.3404, 0.2098, 0.05861, 0.2815, 0.01098, 0.08511, 0.3816, 0.1987, 0.3646, 0.2576, 0.3756, 0.2961, 0.1944, 0.04889, 0.4048, 0.02165, 0.00755, 0.06905, 0.0653, 0.8681, 0.8765, 0.8655, 0.8808, 0.876, 0.8559, 0.06851, 0.03087, 0.8613, 0.8397, 0.8192, 0.02604, 0.8602, 0.7836, 0.6321, 0.7446, 0.8162, 0.05489, 0.8346, 0.7895, 0.6521, 0.762, 0.8533, 0.8067, 0.847, 0.8445, 0.8803, 0.8801, 0.8678, 0.05703, 0.9059, 0.8824, 0.0577, 0.8933, 0.8611, 0.9119, 0.01395, 0.8965, 0.8865, 0.8825, 0.8701, 0.0579, 0.01442, 0.8101, 0.05709, 0.01341, 0.7785, 0.05629, 0.5184, 0.7178, 0.7793, 0.05911, 0.01664, 0.6961, 0.7868, 0.06411, 0.02415, 0.6394, 0.8294, 0.8301, 0.8007, 0.8475, 0.8787, 0.8602, 0.6798, 0.887, 0.0334, 0.8247, 0.8886, 0.8391, 0.7477, 0.834, 0.8266, 0.8193, 0.06449, 0.7838, 0.6764, 0.0587, 0.8252, 0.6861, 0.01419, 0.7001, 0.6662, 0.6998, 0.01034, 0.05519, 0.8704, 0.7757, 0.01027, 0.8174, 0.8718, 0.01297, 0.8024, 0.9078, 0.8799, 0.9121, 0.8911, 0.01457, 0.9107, 0.9206, 0.7138, 0.8915, 0.05798, 0.1759, 0.883, 0.8476, 0.8461, 0.827, 0.8023, 0.7909, 0.8168, 0.6638, 0.7639, 0.7349, 0.4987, 0.7231, 0.01256, 0.701, 0.7369, 0.7307, 0.7049, 0.7703, 0.802, 0.805, 0.8637, 0.8501, 0.06824, 0.02966, 0.2915, 0.8685, 0.8679, 0.07046, 0.007309, 0.1766, 0.01169, 0.05649, 0.1096, 0.2416, 0.0149, 0.06008, 0.1177, 0.2594, 0.0161, 0.0612, 0.1188, 0.252, 0.01628, 0.06204, 0.123, 0.2762, 0.01467, 0.06062, 0.12, 0.2658, 0.01198, 0.05813, 0.1154, 0.2574, 0.008757, 0.05498, 0.1089, 0.2428, 0.005549, 0.05166, 0.1017, 0.2248, 0.002997, 0.04753, 0.09476, 0.2073, 0.001894, 0.04426, 0.08884, 0.1758, 0.003225, 0.04864, 0.09776, 0.2262, 0.003622, 0.04817, 0.09467, 0.2023, 0.7275, 0.003934, 0.04756, 0.09204, 0.1862, 0.005011, 0.05008, 0.09691, 0.2157, 0.00542, 0.04909, 0.09241, 0.1872, 0.05094, 0.09325, 0.3971, 0.1833, 0.3048]): _vg.add([_i], _w, 'REPLACE')
_vg = ob_body.vertex_groups.new(name='Head')
for _i, _w in zip([212, 215, 220, 227, 231, 235, 237, 238, 241, 247, 251, 259, 262, 265, 272, 276, 278, 280, 281, 284, 286, 290, 291, 295, 296, 298, 301, 306, 307, 308, 311, 313, 314, 321, 324, 331, 334, 335, 340, 344, 348, 349, 352, 356, 360, 363, 364, 369, 372, 378, 382, 390, 391, 396, 397, 398, 399, 400, 401, 402, 403, 404, 405, 406, 407, 408, 409, 410, 411, 412, 413, 414, 415, 416, 417, 418, 419, 420, 421, 422, 423, 424, 425, 426, 427, 428, 429, 430, 431, 432, 433, 434, 435, 436, 437, 438, 439, 440, 441, 442, 443, 444, 445, 446, 447, 448, 449, 450, 451, 452, 453, 454, 455, 456, 457, 458, 459, 460, 461, 462, 463, 464, 465, 466, 467, 468, 469, 470, 471, 472, 473, 474, 475, 476, 477, 478, 479, 480, 481, 482, 483, 484, 485, 486, 487, 488, 489, 490, 491, 492, 493, 494, 495, 496, 497, 498, 499, 500, 501, 502, 503, 504, 505, 506, 507, 508, 509, 510, 511, 512, 513, 514, 515, 516, 517], [0.06837, 0.01937, 0.06052, 0.1351, 0.03945, 0.1584, 0.06938, 0.01849, 0.1303, 0.07935, 0.03663, 0.1133, 0.05609, 0.01028, 0.1315, 0.1324, 0.4673, 0.247, 0.1291, 0.01828, 0.1452, 0.3421, 0.0286, 0.1526, 0.07833, 0.03315, 0.3012, 0.1394, 0.02603, 0.1196, 0.2376, 0.1044, 0.00812, 0.07779, 0.02154, 0.06474, 0.1784, 0.02422, 0.1894, 0.09372, 0.0507, 0.003031, 0.2787, 0.8218, 0.115, 0.06456, 0.01365, 0.3159, 0.06364, 0.06593, 0.07382, 0.7032, 0.07358, 0.9979, 0.9908, 0.9834, 0.9707, 0.8196, 0.9953, 0.9905, 0.9825, 0.9685, 0.9423, 0.8882, 0.7536, 0.9978, 0.9953, 0.9902, 0.9818, 0.9669, 0.9387, 0.8801, 0.7357, 0.9952, 0.9901, 0.9815, 0.9663, 0.9376, 0.8788, 0.7434, 0.9979, 0.9953, 0.9902, 0.9816, 0.9662, 0.9366, 0.8742, 0.7167, 0.9954, 0.9905, 0.9821, 0.967, 0.9381, 0.8774, 0.7283, 0.998, 0.9957, 0.9909, 0.9829, 0.9684, 0.9408, 0.8826, 0.738, 0.9958, 0.9913, 0.9837, 0.9701, 0.9442, 0.8895, 0.7541, 0.9981, 0.996, 0.9917, 0.9845, 0.9718, 0.9476, 0.8969, 0.7724, 0.996, 0.9919, 0.9851, 0.973, 0.9504, 0.9038, 0.7899, 0.9982, 0.996, 0.992, 0.9852, 0.9735, 0.9519, 0.9094, 0.8208, 0.9987, 0.996, 0.9918, 0.9849, 0.9728, 0.9495, 0.8998, 0.7676, 0.9981, 0.9959, 0.9917, 0.9847, 0.9725, 0.9496, 0.9028, 0.792, 0.2697, 0.9957, 0.9915, 0.9845, 0.9723, 0.9499, 0.9055, 0.8087, 0.998, 0.9956, 0.9913, 0.9842, 0.9718, 0.9486, 0.9005, 0.7784, 0.9955, 0.9911, 0.9839, 0.9716, 0.9492, 0.9053, 0.8081, 0.9954, 0.9479, 0.9047]): _vg.add([_i], _w, 'REPLACE')
_vg = ob_body.vertex_groups.new(name='UpperArmL')
for _i, _w in zip([54, 57, 58, 61, 62, 64, 67, 70, 71, 73, 77, 81, 83, 84, 87, 89, 90, 92, 94, 97, 98, 99, 101, 102, 103, 106, 212, 213, 215, 216, 217, 220, 221, 224, 231, 232, 233, 237, 238, 239, 240, 242, 243, 244, 247, 248, 249, 251, 252, 308, 313, 314, 315, 317, 319, 321, 322, 324, 325, 326, 331, 332, 335, 341, 345, 520, 521], [0.9318, 0.9758, 0.7505, 0.9833, 0.7365, 0.6722, 0.9004, 0.9979, 0.9859, 0.9174, 0.6371, 0.9804, 0.7744, 0.9351, 0.9871, 0.9978, 0.9891, 0.9972, 0.6992, 0.9952, 0.9908, 0.9863, 0.9658, 0.9081, 0.9839, 0.9803, 0.005253, 0.01244, 0.04585, 0.04657, 0.04028, 0.05801, 0.06538, 0.09158, 0.1593, 0.3221, 0.1768, 0.09079, 0.1665, 0.3157, 0.1637, 0.1169, 0.1112, 0.07851, 0.01517, 0.06635, 0.05302, 0.01826, 0.02087, 0.003857, 0.05167, 0.1155, 0.1168, 0.1312, 0.2816, 0.09081, 0.2399, 0.2559, 0.2646, 0.2293, 0.0589, 0.1769, 0.07832, 0.03446, 0.002506, 0.8028, 0.6764]): _vg.add([_i], _w, 'REPLACE')
_vg = ob_body.vertex_groups.new(name='LowerArmL')
for _i, _w in zip([55, 56, 59, 60, 63, 65, 66, 68, 69, 72, 74, 75, 76, 78, 79, 80, 82, 85, 86, 88, 91, 93, 95, 96, 100, 104, 105], [0.9982, 0.9939, 0.9994, 0.9958, 0.9998, 0.9987, 0.9931, 0.9986, 0.9998, 0.993, 0.9998, 0.9994, 0.9976, 0.995, 0.9807, 0.9793, 0.9807, 0.9989, 0.9854, 0.9997, 0.9998, 0.9999, 1.0, 0.9999, 0.9856, 0.9997, 0.9984]): _vg.add([_i], _w, 'REPLACE')
_vg = ob_body.vertex_groups.new(name='UpperLegL')
for _i, _w in zip([0, 2, 5, 6, 7, 8, 12, 15, 16, 17, 21, 22, 23, 25, 26, 31, 33, 34, 35, 37, 42, 43, 44, 45, 51, 52, 53, 214, 219, 222, 223, 225, 226, 228, 229, 230, 234, 245, 246, 253, 254, 256, 258, 297, 300, 305, 309, 310, 312, 318, 323, 327, 329, 330, 333, 336, 337, 338, 339, 342, 343, 351, 355, 394, 395], [0.2693, 0.7674, 0.2642, 0.2081, 0.5612, 0.9034, 0.1627, 0.9233, 0.2839, 0.6266, 0.2404, 0.2051, 0.9213, 0.2169, 0.3727, 0.8792, 0.3268, 0.3695, 0.3939, 0.3134, 0.6862, 0.3717, 0.4082, 0.4533, 0.3085, 0.7931, 0.3188, 0.03026, 0.009924, 0.1706, 0.2067, 0.04163, 0.1439, 0.103, 0.3006, 0.1557, 0.3708, 0.1085, 0.1727, 0.0134, 0.09195, 0.07078, 0.03258, 0.03809, 0.01648, 0.06604, 0.08362, 0.1604, 0.06695, 0.6133, 0.06716, 0.06585, 0.1182, 0.697, 0.03918, 0.0644, 0.2532, 0.1239, 0.00242, 0.05189, 0.07435, 0.003915, 0.03359, 0.01739, 0.0674]): _vg.add([_i], _w, 'REPLACE')
_vg = ob_body.vertex_groups.new(name='LowerLegL')
for _i, _w in zip([1, 3, 4, 9, 10, 11, 13, 14, 18, 19, 20, 24, 27, 28, 29, 30, 32, 36, 38, 39, 40, 41, 42, 46, 47, 48, 49, 50, 52], [1.0, 0.9952, 0.999, 0.9997, 0.9873, 0.9999, 0.9977, 1.0, 0.9997, 0.9879, 1.0, 0.9985, 0.9997, 1.0, 0.998, 1.0, 0.9992, 1.0, 0.9863, 0.9981, 0.9997, 1.0, 0.01532, 0.9937, 1.0, 0.9979, 1.0, 1.0, 0.009149]): _vg.add([_i], _w, 'REPLACE')
_vg = ob_body.vertex_groups.new(name='UpperArmR')
for _i, _w in zip([160, 161, 162, 164, 165, 168, 173, 174, 176, 177, 181, 184, 186, 188, 190, 193, 195, 196, 198, 200, 203, 204, 206, 209, 210, 262, 265, 266, 267, 272, 276, 280, 281, 284, 286, 291, 292, 295, 296, 298, 299, 302, 357, 360, 361, 363, 364, 365, 366, 370, 372, 373, 374, 376, 378, 379, 380, 381, 382, 383, 385, 386, 391, 518], [0.9799, 0.5842, 0.7834, 0.9861, 0.6039, 0.7214, 0.9954, 0.9963, 0.5928, 0.6757, 0.9795, 0.7872, 0.9777, 0.9449, 0.9829, 0.5599, 0.9926, 0.9609, 0.9965, 0.9684, 0.9851, 0.9809, 0.9235, 0.9733, 0.9271, 0.008819, 0.05667, 0.05767, 0.04301, 0.05107, 0.08243, 0.01259, 0.08405, 0.2465, 0.05817, 0.1003, 0.07449, 0.01634, 0.05201, 0.03139, 0.02239, 0.00264, 0.01326, 0.007098, 0.07164, 0.09536, 0.1435, 0.1538, 0.102, 0.1566, 0.1908, 0.4634, 0.2005, 0.2215, 0.185, 0.1888, 0.2352, 0.1433, 0.1076, 0.1054, 0.05843, 0.05152, 0.003239, 0.5655]): _vg.add([_i], _w, 'REPLACE')
_vg = ob_body.vertex_groups.new(name='LowerArmR')
for _i, _w in zip([158, 159, 163, 166, 167, 169, 170, 171, 172, 175, 178, 179, 180, 182, 183, 185, 187, 189, 191, 192, 194, 197, 199, 201, 202, 205, 207, 208], [0.995, 0.9822, 0.9976, 0.9942, 0.9997, 1.0, 0.9999, 0.9997, 0.9987, 0.9998, 0.9989, 0.9998, 0.9983, 0.9794, 0.9992, 0.9985, 0.9998, 0.9874, 0.9997, 0.9994, 0.9999, 1.0, 0.9939, 0.9869, 0.9959, 0.9994, 0.9817, 0.994]): _vg.add([_i], _w, 'REPLACE')
_vg = ob_body.vertex_groups.new(name='UpperLegR')
for _i, _w in zip([108, 111, 114, 115, 117, 120, 123, 124, 125, 130, 133, 134, 139, 140, 141, 142, 144, 146, 147, 148, 151, 153, 155, 157, 256, 258, 263, 264, 269, 270, 271, 274, 275, 277, 279, 282, 283, 285, 287, 288, 289, 293, 294, 297, 300, 303, 304, 305, 310, 351, 355, 358, 359, 362, 367, 368, 371, 375, 377, 384, 388, 389, 394, 395, 519], [0.4024, 0.6201, 0.4699, 0.5199, 0.339, 0.3872, 0.3696, 0.327, 0.8468, 0.9215, 0.3131, 0.913, 0.3653, 0.8429, 0.4151, 0.3967, 0.5498, 0.4898, 0.5661, 0.2978, 0.6572, 0.933, 0.6017, 0.2957, 0.01797, 0.03379, 0.0411, 0.1022, 0.02671, 0.09683, 0.1505, 0.06616, 0.1653, 0.01516, 0.4085, 0.02095, 0.1017, 0.2087, 0.01196, 0.0819, 0.2596, 0.1138, 0.2064, 0.05863, 0.1065, 0.002749, 0.03071, 0.0674, 0.001831, 0.01274, 0.06331, 0.06869, 0.09182, 0.2127, 0.2227, 0.4103, 0.09782, 0.09244, 0.2126, 0.2427, 0.05049, 0.116, 0.05732, 0.04828, 0.3549]): _vg.add([_i], _w, 'REPLACE')
_vg = ob_body.vertex_groups.new(name='LowerLegR')
for _i, _w in zip([107, 109, 110, 111, 112, 113, 116, 117, 118, 119, 121, 122, 126, 127, 128, 129, 131, 132, 135, 136, 137, 138, 143, 145, 149, 150, 152, 154, 156], [0.9979, 0.9882, 0.9994, 0.009165, 1.0, 0.9971, 0.9871, 0.04348, 0.9993, 0.9999, 0.9881, 1.0, 0.9997, 0.9986, 1.0, 0.993, 0.9994, 0.9999, 0.9939, 1.0, 0.9998, 1.001, 1.0, 0.9971, 1.0, 1.0, 0.9962, 1.0, 0.9987]): _vg.add([_i], _w, 'REPLACE')
_m = ob_body.modifiers.new('Armature', 'ARMATURE')
_m.object = ob_armature
ob_lamp.location = (4.076, 1.005, 5.904)
ob_lamp.rotation_euler = (0.6503, 0.05522, 1.866)
ob_lamp.lock_rotations_4d = False
ob_lamp.empty_display_type = 'ARROWS'
ob_lamp.color = (0.0, 0.0, 0.0, 0.0)
ob_lamp.lineart.crease_threshold = 0.0
ob_camera.location = (7.481, -6.508, 5.344)
ob_camera.rotation_euler = (1.109, 0.0, 0.8149)
ob_camera.lock_rotations_4d = False
ob_camera.empty_display_type = 'ARROWS'
ob_camera.color = (0.0, 0.0, 0.0, 0.0)
ob_camera.display_type = 'WIRE'
ob_camera.lineart.crease_threshold = 0.0

# ---- collection membership
col_collection_1.objects.link(ob_armature)
col_collection_1.objects.link(ob_body)
col_collection_1.objects.link(ob_lamp)
col_collection_1.objects.link(ob_camera)

# ---- scene / render settings (as saved in the file)
scene.camera = ob_camera
scene.frame_start = 1; scene.frame_end = 250; scene.frame_set(66)
scene.render.engine = 'BLENDER_EEVEE_NEXT'
scene.render.resolution_percentage = 50
scene.render.dither_intensity = 0.0
scene.cycles.use_denoising = False
scene.cycles.samples = 128
scene.cycles.sampling_pattern = 'TABULATED_SOBOL'
scene.cycles.use_adaptive_sampling = False
scene.cycles.use_light_tree = False
scene.cycles.blur_glossy = 0.0
scene.cycles.sample_clamp_indirect = 0.0
scene.view_settings.view_transform = 'Standard'
bpy.context.view_layer.update()
